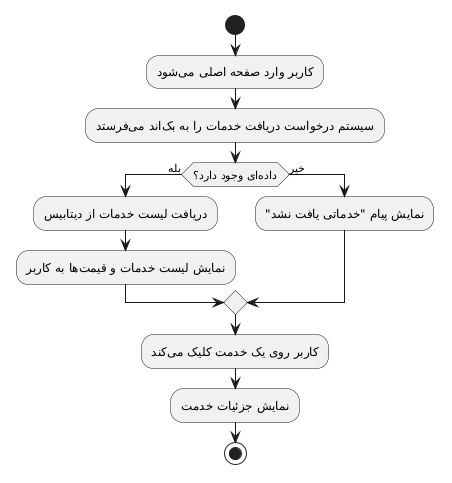

The diagram above was rendered by PlantUML. Its source (embedded in the PNG):
@startuml
start
:کاربر وارد صفحه اصلی میشود;
:سیستم درخواست دریافت خدمات را به بکاند میفرستد;
if (دادهای وجود دارد؟) then (بله)
  :دریافت لیست خدمات از دیتابیس;
  :نمایش لیست خدمات و قیمتها به کاربر;
else (خیر)
  :نمایش پیام "خدماتی یافت نشد";
endif
:کاربر روی یک خدمت کلیک میکند;
:نمایش جزئیات خدمت;
stop
@enduml